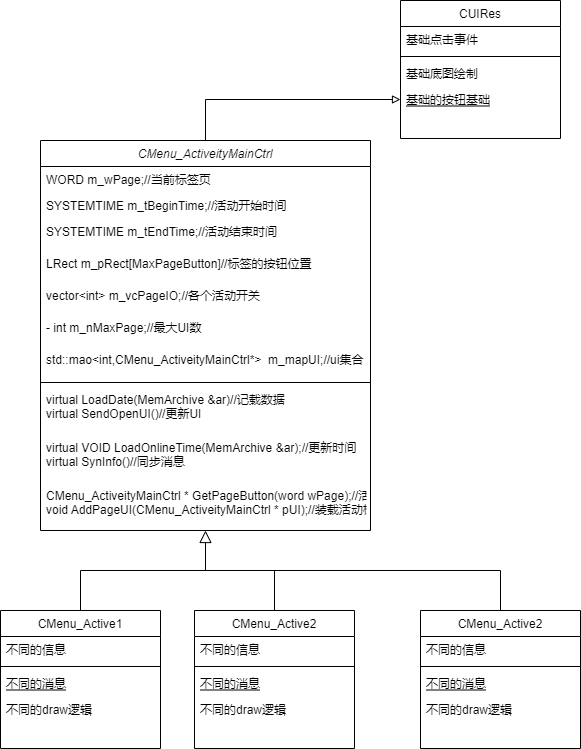

The diagram above was exported from draw.io. Its source (the exported page's mxGraphModel, read from the mxfile embedded in the PNG):
<mxGraphModel dx="1394" dy="732" grid="1" gridSize="10" guides="1" tooltips="1" connect="1" arrows="1" fold="1" page="1" pageScale="1" pageWidth="827" pageHeight="1169" math="0" shadow="0">
  <root>
    <mxCell id="WIyWlLk6GJQsqaUBKTNV-0" />
    <mxCell id="WIyWlLk6GJQsqaUBKTNV-1" parent="WIyWlLk6GJQsqaUBKTNV-0" />
    <mxCell id="HZlVqlvRX66KbkR9RtWn-14" style="edgeStyle=orthogonalEdgeStyle;rounded=0;orthogonalLoop=1;jettySize=auto;html=1;endArrow=block;endFill=0;" edge="1" parent="WIyWlLk6GJQsqaUBKTNV-1" source="zkfFHV4jXpPFQw0GAbJ--0" target="HZlVqlvRX66KbkR9RtWn-12">
      <mxGeometry relative="1" as="geometry" />
    </mxCell>
    <mxCell id="zkfFHV4jXpPFQw0GAbJ--0" value="CMenu_ActiveityMainCtrl" style="swimlane;fontStyle=2;align=center;verticalAlign=top;childLayout=stackLayout;horizontal=1;startSize=26;horizontalStack=0;resizeParent=1;resizeLast=0;collapsible=1;marginBottom=0;rounded=0;shadow=0;strokeWidth=1;" parent="WIyWlLk6GJQsqaUBKTNV-1" vertex="1">
      <mxGeometry x="100" y="180" width="330" height="390" as="geometry">
        <mxRectangle x="230" y="140" width="160" height="26" as="alternateBounds" />
      </mxGeometry>
    </mxCell>
    <mxCell id="zkfFHV4jXpPFQw0GAbJ--1" value="WORD m_wPage;//当前标签页" style="text;align=left;verticalAlign=top;spacingLeft=4;spacingRight=4;overflow=hidden;rotatable=0;points=[[0,0.5],[1,0.5]];portConstraint=eastwest;" parent="zkfFHV4jXpPFQw0GAbJ--0" vertex="1">
      <mxGeometry y="26" width="330" height="26" as="geometry" />
    </mxCell>
    <mxCell id="zkfFHV4jXpPFQw0GAbJ--2" value="SYSTEMTIME m_tBeginTime;//活动开始时间" style="text;align=left;verticalAlign=top;spacingLeft=4;spacingRight=4;overflow=hidden;rotatable=0;points=[[0,0.5],[1,0.5]];portConstraint=eastwest;rounded=0;shadow=0;html=0;" parent="zkfFHV4jXpPFQw0GAbJ--0" vertex="1">
      <mxGeometry y="52" width="330" height="26" as="geometry" />
    </mxCell>
    <mxCell id="zkfFHV4jXpPFQw0GAbJ--3" value="SYSTEMTIME m_tEndTime;//活动结束时间" style="text;align=left;verticalAlign=top;spacingLeft=4;spacingRight=4;overflow=hidden;rotatable=0;points=[[0,0.5],[1,0.5]];portConstraint=eastwest;rounded=0;shadow=0;html=0;" parent="zkfFHV4jXpPFQw0GAbJ--0" vertex="1">
      <mxGeometry y="78" width="330" height="32" as="geometry" />
    </mxCell>
    <mxCell id="HZlVqlvRX66KbkR9RtWn-2" value="LRect m_pRect[MaxPageButton]//标签的按钮位置" style="text;align=left;verticalAlign=top;spacingLeft=4;spacingRight=4;overflow=hidden;rotatable=0;points=[[0,0.5],[1,0.5]];portConstraint=eastwest;rounded=0;shadow=0;html=0;" vertex="1" parent="zkfFHV4jXpPFQw0GAbJ--0">
      <mxGeometry y="110" width="330" height="32" as="geometry" />
    </mxCell>
    <mxCell id="HZlVqlvRX66KbkR9RtWn-3" value="vector&lt;int&gt; m_vcPageIO;//各个活动开关" style="text;align=left;verticalAlign=top;spacingLeft=4;spacingRight=4;overflow=hidden;rotatable=0;points=[[0,0.5],[1,0.5]];portConstraint=eastwest;rounded=0;shadow=0;html=0;" vertex="1" parent="zkfFHV4jXpPFQw0GAbJ--0">
      <mxGeometry y="142" width="330" height="32" as="geometry" />
    </mxCell>
    <mxCell id="HZlVqlvRX66KbkR9RtWn-4" value="- int m_nMaxPage;//最大UI数" style="text;align=left;verticalAlign=top;spacingLeft=4;spacingRight=4;overflow=hidden;rotatable=0;points=[[0,0.5],[1,0.5]];portConstraint=eastwest;rounded=0;shadow=0;html=0;" vertex="1" parent="zkfFHV4jXpPFQw0GAbJ--0">
      <mxGeometry y="174" width="330" height="32" as="geometry" />
    </mxCell>
    <mxCell id="HZlVqlvRX66KbkR9RtWn-5" value="std::mao&lt;int,CMenu_ActiveityMainCtrl*&gt;  m_mapUI;//ui集合" style="text;align=left;verticalAlign=top;spacingLeft=4;spacingRight=4;overflow=hidden;rotatable=0;points=[[0,0.5],[1,0.5]];portConstraint=eastwest;rounded=0;shadow=0;html=0;" vertex="1" parent="zkfFHV4jXpPFQw0GAbJ--0">
      <mxGeometry y="206" width="330" height="32" as="geometry" />
    </mxCell>
    <mxCell id="zkfFHV4jXpPFQw0GAbJ--4" value="" style="line;html=1;strokeWidth=1;align=left;verticalAlign=middle;spacingTop=-1;spacingLeft=3;spacingRight=3;rotatable=0;labelPosition=right;points=[];portConstraint=eastwest;" parent="zkfFHV4jXpPFQw0GAbJ--0" vertex="1">
      <mxGeometry y="238" width="330" height="8" as="geometry" />
    </mxCell>
    <mxCell id="zkfFHV4jXpPFQw0GAbJ--5" value="virtual LoadDate(MemArchive &amp;ar)//记载数据&#10;virtual SendOpenUI()//更新UI" style="text;align=left;verticalAlign=top;spacingLeft=4;spacingRight=4;overflow=hidden;rotatable=0;points=[[0,0.5],[1,0.5]];portConstraint=eastwest;" parent="zkfFHV4jXpPFQw0GAbJ--0" vertex="1">
      <mxGeometry y="246" width="330" height="48" as="geometry" />
    </mxCell>
    <mxCell id="HZlVqlvRX66KbkR9RtWn-6" value="virtual VOID LoadOnlineTime(MemArchive &amp;ar);//更新时间&#10;virtual SynInfo()//同步消息" style="text;align=left;verticalAlign=top;spacingLeft=4;spacingRight=4;overflow=hidden;rotatable=0;points=[[0,0.5],[1,0.5]];portConstraint=eastwest;" vertex="1" parent="zkfFHV4jXpPFQw0GAbJ--0">
      <mxGeometry y="294" width="330" height="48" as="geometry" />
    </mxCell>
    <mxCell id="HZlVqlvRX66KbkR9RtWn-7" value="CMenu_ActiveityMainCtrl * GetPageButton(word wPage);//活动当前的标签&#10;void AddPageUI(CMenu_ActiveityMainCtrl * pUI);//装载活动标签页" style="text;align=left;verticalAlign=top;spacingLeft=4;spacingRight=4;overflow=hidden;rotatable=0;points=[[0,0.5],[1,0.5]];portConstraint=eastwest;" vertex="1" parent="zkfFHV4jXpPFQw0GAbJ--0">
      <mxGeometry y="342" width="330" height="48" as="geometry" />
    </mxCell>
    <mxCell id="zkfFHV4jXpPFQw0GAbJ--6" value="CMenu_Active1" style="swimlane;fontStyle=0;align=center;verticalAlign=top;childLayout=stackLayout;horizontal=1;startSize=26;horizontalStack=0;resizeParent=1;resizeLast=0;collapsible=1;marginBottom=0;rounded=0;shadow=0;strokeWidth=1;" parent="WIyWlLk6GJQsqaUBKTNV-1" vertex="1">
      <mxGeometry x="60" y="650" width="160" height="138" as="geometry">
        <mxRectangle x="130" y="380" width="160" height="26" as="alternateBounds" />
      </mxGeometry>
    </mxCell>
    <mxCell id="zkfFHV4jXpPFQw0GAbJ--7" value="不同的信息" style="text;align=left;verticalAlign=top;spacingLeft=4;spacingRight=4;overflow=hidden;rotatable=0;points=[[0,0.5],[1,0.5]];portConstraint=eastwest;" parent="zkfFHV4jXpPFQw0GAbJ--6" vertex="1">
      <mxGeometry y="26" width="160" height="26" as="geometry" />
    </mxCell>
    <mxCell id="zkfFHV4jXpPFQw0GAbJ--9" value="" style="line;html=1;strokeWidth=1;align=left;verticalAlign=middle;spacingTop=-1;spacingLeft=3;spacingRight=3;rotatable=0;labelPosition=right;points=[];portConstraint=eastwest;" parent="zkfFHV4jXpPFQw0GAbJ--6" vertex="1">
      <mxGeometry y="52" width="160" height="8" as="geometry" />
    </mxCell>
    <mxCell id="zkfFHV4jXpPFQw0GAbJ--10" value="不同的消息" style="text;align=left;verticalAlign=top;spacingLeft=4;spacingRight=4;overflow=hidden;rotatable=0;points=[[0,0.5],[1,0.5]];portConstraint=eastwest;fontStyle=4" parent="zkfFHV4jXpPFQw0GAbJ--6" vertex="1">
      <mxGeometry y="60" width="160" height="26" as="geometry" />
    </mxCell>
    <mxCell id="zkfFHV4jXpPFQw0GAbJ--11" value="不同的draw逻辑" style="text;align=left;verticalAlign=top;spacingLeft=4;spacingRight=4;overflow=hidden;rotatable=0;points=[[0,0.5],[1,0.5]];portConstraint=eastwest;" parent="zkfFHV4jXpPFQw0GAbJ--6" vertex="1">
      <mxGeometry y="86" width="160" height="26" as="geometry" />
    </mxCell>
    <mxCell id="zkfFHV4jXpPFQw0GAbJ--12" value="" style="endArrow=block;endSize=10;endFill=0;shadow=0;strokeWidth=1;rounded=0;edgeStyle=elbowEdgeStyle;elbow=vertical;" parent="WIyWlLk6GJQsqaUBKTNV-1" source="zkfFHV4jXpPFQw0GAbJ--6" target="zkfFHV4jXpPFQw0GAbJ--0" edge="1">
      <mxGeometry width="160" relative="1" as="geometry">
        <mxPoint x="240" y="363" as="sourcePoint" />
        <mxPoint x="240" y="363" as="targetPoint" />
      </mxGeometry>
    </mxCell>
    <mxCell id="HZlVqlvRX66KbkR9RtWn-8" value="CUIRes" style="swimlane;fontStyle=0;align=center;verticalAlign=top;childLayout=stackLayout;horizontal=1;startSize=26;horizontalStack=0;resizeParent=1;resizeLast=0;collapsible=1;marginBottom=0;rounded=0;shadow=0;strokeWidth=1;" vertex="1" parent="WIyWlLk6GJQsqaUBKTNV-1">
      <mxGeometry x="460" y="40" width="160" height="138" as="geometry">
        <mxRectangle x="130" y="380" width="160" height="26" as="alternateBounds" />
      </mxGeometry>
    </mxCell>
    <mxCell id="HZlVqlvRX66KbkR9RtWn-10" value="基础点击事件" style="text;align=left;verticalAlign=top;spacingLeft=4;spacingRight=4;overflow=hidden;rotatable=0;points=[[0,0.5],[1,0.5]];portConstraint=eastwest;rounded=0;shadow=0;html=0;" vertex="1" parent="HZlVqlvRX66KbkR9RtWn-8">
      <mxGeometry y="26" width="160" height="26" as="geometry" />
    </mxCell>
    <mxCell id="HZlVqlvRX66KbkR9RtWn-11" value="" style="line;html=1;strokeWidth=1;align=left;verticalAlign=middle;spacingTop=-1;spacingLeft=3;spacingRight=3;rotatable=0;labelPosition=right;points=[];portConstraint=eastwest;" vertex="1" parent="HZlVqlvRX66KbkR9RtWn-8">
      <mxGeometry y="52" width="160" height="8" as="geometry" />
    </mxCell>
    <mxCell id="HZlVqlvRX66KbkR9RtWn-15" value="基础底图绘制" style="text;align=left;verticalAlign=top;spacingLeft=4;spacingRight=4;overflow=hidden;rotatable=0;points=[[0,0.5],[1,0.5]];portConstraint=eastwest;rounded=0;shadow=0;html=0;" vertex="1" parent="HZlVqlvRX66KbkR9RtWn-8">
      <mxGeometry y="60" width="160" height="26" as="geometry" />
    </mxCell>
    <mxCell id="HZlVqlvRX66KbkR9RtWn-12" value="基础的按钮基础" style="text;align=left;verticalAlign=top;spacingLeft=4;spacingRight=4;overflow=hidden;rotatable=0;points=[[0,0.5],[1,0.5]];portConstraint=eastwest;fontStyle=4" vertex="1" parent="HZlVqlvRX66KbkR9RtWn-8">
      <mxGeometry y="86" width="160" height="26" as="geometry" />
    </mxCell>
    <mxCell id="HZlVqlvRX66KbkR9RtWn-31" style="edgeStyle=orthogonalEdgeStyle;rounded=0;orthogonalLoop=1;jettySize=auto;html=1;endArrow=none;endFill=0;" edge="1" parent="WIyWlLk6GJQsqaUBKTNV-1" source="HZlVqlvRX66KbkR9RtWn-17">
      <mxGeometry relative="1" as="geometry">
        <mxPoint x="260" y="610" as="targetPoint" />
        <Array as="points">
          <mxPoint x="334" y="610" />
        </Array>
      </mxGeometry>
    </mxCell>
    <mxCell id="HZlVqlvRX66KbkR9RtWn-17" value="CMenu_Active2" style="swimlane;fontStyle=0;align=center;verticalAlign=top;childLayout=stackLayout;horizontal=1;startSize=26;horizontalStack=0;resizeParent=1;resizeLast=0;collapsible=1;marginBottom=0;rounded=0;shadow=0;strokeWidth=1;" vertex="1" parent="WIyWlLk6GJQsqaUBKTNV-1">
      <mxGeometry x="254" y="650" width="160" height="138" as="geometry">
        <mxRectangle x="130" y="380" width="160" height="26" as="alternateBounds" />
      </mxGeometry>
    </mxCell>
    <mxCell id="HZlVqlvRX66KbkR9RtWn-18" value="不同的信息" style="text;align=left;verticalAlign=top;spacingLeft=4;spacingRight=4;overflow=hidden;rotatable=0;points=[[0,0.5],[1,0.5]];portConstraint=eastwest;" vertex="1" parent="HZlVqlvRX66KbkR9RtWn-17">
      <mxGeometry y="26" width="160" height="26" as="geometry" />
    </mxCell>
    <mxCell id="HZlVqlvRX66KbkR9RtWn-19" value="" style="line;html=1;strokeWidth=1;align=left;verticalAlign=middle;spacingTop=-1;spacingLeft=3;spacingRight=3;rotatable=0;labelPosition=right;points=[];portConstraint=eastwest;" vertex="1" parent="HZlVqlvRX66KbkR9RtWn-17">
      <mxGeometry y="52" width="160" height="8" as="geometry" />
    </mxCell>
    <mxCell id="HZlVqlvRX66KbkR9RtWn-20" value="不同的消息" style="text;align=left;verticalAlign=top;spacingLeft=4;spacingRight=4;overflow=hidden;rotatable=0;points=[[0,0.5],[1,0.5]];portConstraint=eastwest;fontStyle=4" vertex="1" parent="HZlVqlvRX66KbkR9RtWn-17">
      <mxGeometry y="60" width="160" height="26" as="geometry" />
    </mxCell>
    <mxCell id="HZlVqlvRX66KbkR9RtWn-21" value="不同的draw逻辑" style="text;align=left;verticalAlign=top;spacingLeft=4;spacingRight=4;overflow=hidden;rotatable=0;points=[[0,0.5],[1,0.5]];portConstraint=eastwest;" vertex="1" parent="HZlVqlvRX66KbkR9RtWn-17">
      <mxGeometry y="86" width="160" height="26" as="geometry" />
    </mxCell>
    <mxCell id="HZlVqlvRX66KbkR9RtWn-33" style="edgeStyle=orthogonalEdgeStyle;rounded=0;orthogonalLoop=1;jettySize=auto;html=1;endArrow=none;endFill=0;" edge="1" parent="WIyWlLk6GJQsqaUBKTNV-1" source="HZlVqlvRX66KbkR9RtWn-22">
      <mxGeometry relative="1" as="geometry">
        <mxPoint x="330" y="610" as="targetPoint" />
        <Array as="points">
          <mxPoint x="560" y="610" />
        </Array>
      </mxGeometry>
    </mxCell>
    <mxCell id="HZlVqlvRX66KbkR9RtWn-22" value="CMenu_Active2" style="swimlane;fontStyle=0;align=center;verticalAlign=top;childLayout=stackLayout;horizontal=1;startSize=26;horizontalStack=0;resizeParent=1;resizeLast=0;collapsible=1;marginBottom=0;rounded=0;shadow=0;strokeWidth=1;" vertex="1" parent="WIyWlLk6GJQsqaUBKTNV-1">
      <mxGeometry x="480" y="650" width="160" height="138" as="geometry">
        <mxRectangle x="130" y="380" width="160" height="26" as="alternateBounds" />
      </mxGeometry>
    </mxCell>
    <mxCell id="HZlVqlvRX66KbkR9RtWn-23" value="不同的信息" style="text;align=left;verticalAlign=top;spacingLeft=4;spacingRight=4;overflow=hidden;rotatable=0;points=[[0,0.5],[1,0.5]];portConstraint=eastwest;" vertex="1" parent="HZlVqlvRX66KbkR9RtWn-22">
      <mxGeometry y="26" width="160" height="26" as="geometry" />
    </mxCell>
    <mxCell id="HZlVqlvRX66KbkR9RtWn-24" value="" style="line;html=1;strokeWidth=1;align=left;verticalAlign=middle;spacingTop=-1;spacingLeft=3;spacingRight=3;rotatable=0;labelPosition=right;points=[];portConstraint=eastwest;" vertex="1" parent="HZlVqlvRX66KbkR9RtWn-22">
      <mxGeometry y="52" width="160" height="8" as="geometry" />
    </mxCell>
    <mxCell id="HZlVqlvRX66KbkR9RtWn-25" value="不同的消息" style="text;align=left;verticalAlign=top;spacingLeft=4;spacingRight=4;overflow=hidden;rotatable=0;points=[[0,0.5],[1,0.5]];portConstraint=eastwest;fontStyle=4" vertex="1" parent="HZlVqlvRX66KbkR9RtWn-22">
      <mxGeometry y="60" width="160" height="26" as="geometry" />
    </mxCell>
    <mxCell id="HZlVqlvRX66KbkR9RtWn-26" value="不同的draw逻辑" style="text;align=left;verticalAlign=top;spacingLeft=4;spacingRight=4;overflow=hidden;rotatable=0;points=[[0,0.5],[1,0.5]];portConstraint=eastwest;" vertex="1" parent="HZlVqlvRX66KbkR9RtWn-22">
      <mxGeometry y="86" width="160" height="26" as="geometry" />
    </mxCell>
  </root>
</mxGraphModel>